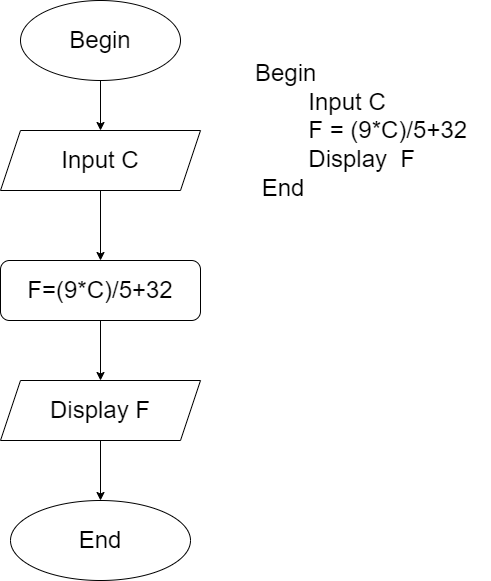

The diagram above was exported from draw.io. Its source (the exported page's mxGraphModel, read from the mxfile embedded in the PNG):
<mxGraphModel dx="536" dy="537" grid="1" gridSize="10" guides="1" tooltips="1" connect="1" arrows="1" fold="1" page="1" pageScale="1" pageWidth="850" pageHeight="1100" math="0" shadow="0">
  <root>
    <mxCell id="0" />
    <mxCell id="1" parent="0" />
    <mxCell id="eEqRlTwLDhUJNNa_e9e5-1" value="&lt;font style=&quot;font-size: 24px&quot;&gt;Begin&lt;/font&gt;" style="ellipse;whiteSpace=wrap;html=1;" vertex="1" parent="1">
      <mxGeometry x="80" y="20" width="160" height="80" as="geometry" />
    </mxCell>
    <mxCell id="eEqRlTwLDhUJNNa_e9e5-5" value="" style="endArrow=classic;html=1;rounded=0;fontSize=24;exitX=0.5;exitY=1;exitDx=0;exitDy=0;" edge="1" parent="1" source="eEqRlTwLDhUJNNa_e9e5-1">
      <mxGeometry width="50" height="50" relative="1" as="geometry">
        <mxPoint x="250" y="300" as="sourcePoint" />
        <mxPoint x="160" y="150" as="targetPoint" />
      </mxGeometry>
    </mxCell>
    <mxCell id="eEqRlTwLDhUJNNa_e9e5-6" value="Input C" style="shape=parallelogram;perimeter=parallelogramPerimeter;whiteSpace=wrap;html=1;fixedSize=1;fontSize=24;" vertex="1" parent="1">
      <mxGeometry x="60" y="150" width="200" height="60" as="geometry" />
    </mxCell>
    <mxCell id="eEqRlTwLDhUJNNa_e9e5-7" value="" style="endArrow=classic;html=1;rounded=0;fontSize=24;exitX=0.5;exitY=1;exitDx=0;exitDy=0;" edge="1" parent="1" source="eEqRlTwLDhUJNNa_e9e5-6">
      <mxGeometry width="50" height="50" relative="1" as="geometry">
        <mxPoint x="250" y="300" as="sourcePoint" />
        <mxPoint x="160" y="280" as="targetPoint" />
      </mxGeometry>
    </mxCell>
    <mxCell id="eEqRlTwLDhUJNNa_e9e5-8" value="F=(9*C)/5+32" style="rounded=1;whiteSpace=wrap;html=1;fontSize=24;" vertex="1" parent="1">
      <mxGeometry x="60" y="280" width="200" height="60" as="geometry" />
    </mxCell>
    <mxCell id="eEqRlTwLDhUJNNa_e9e5-9" value="" style="endArrow=classic;html=1;rounded=0;fontSize=24;exitX=0.5;exitY=1;exitDx=0;exitDy=0;" edge="1" parent="1" source="eEqRlTwLDhUJNNa_e9e5-8">
      <mxGeometry width="50" height="50" relative="1" as="geometry">
        <mxPoint x="250" y="300" as="sourcePoint" />
        <mxPoint x="160" y="400" as="targetPoint" />
      </mxGeometry>
    </mxCell>
    <mxCell id="eEqRlTwLDhUJNNa_e9e5-11" value="Display F" style="shape=parallelogram;perimeter=parallelogramPerimeter;whiteSpace=wrap;html=1;fixedSize=1;fontSize=24;" vertex="1" parent="1">
      <mxGeometry x="60" y="400" width="200" height="60" as="geometry" />
    </mxCell>
    <mxCell id="eEqRlTwLDhUJNNa_e9e5-13" value="" style="endArrow=classic;html=1;rounded=0;fontSize=24;exitX=0.5;exitY=1;exitDx=0;exitDy=0;" edge="1" parent="1" source="eEqRlTwLDhUJNNa_e9e5-11">
      <mxGeometry width="50" height="50" relative="1" as="geometry">
        <mxPoint x="250" y="300" as="sourcePoint" />
        <mxPoint x="160" y="520" as="targetPoint" />
      </mxGeometry>
    </mxCell>
    <mxCell id="eEqRlTwLDhUJNNa_e9e5-14" value="End" style="ellipse;whiteSpace=wrap;html=1;fontSize=24;" vertex="1" parent="1">
      <mxGeometry x="70" y="520" width="180" height="80" as="geometry" />
    </mxCell>
    <mxCell id="eEqRlTwLDhUJNNa_e9e5-15" value="&lt;br&gt;Begin&lt;br&gt;&amp;nbsp; &amp;nbsp; &amp;nbsp; &amp;nbsp; Input C&lt;br&gt;&amp;nbsp; &amp;nbsp; &amp;nbsp; &amp;nbsp; F = (9*C)/5+32&lt;br&gt;&amp;nbsp; &amp;nbsp; &amp;nbsp; &amp;nbsp; Display&amp;nbsp; F&lt;br&gt;&amp;nbsp;End" style="text;html=1;strokeColor=none;fillColor=none;spacing=5;spacingTop=-20;whiteSpace=wrap;overflow=hidden;rounded=0;fontSize=24;" vertex="1" parent="1">
      <mxGeometry x="310" y="60" width="240" height="160" as="geometry" />
    </mxCell>
  </root>
</mxGraphModel>